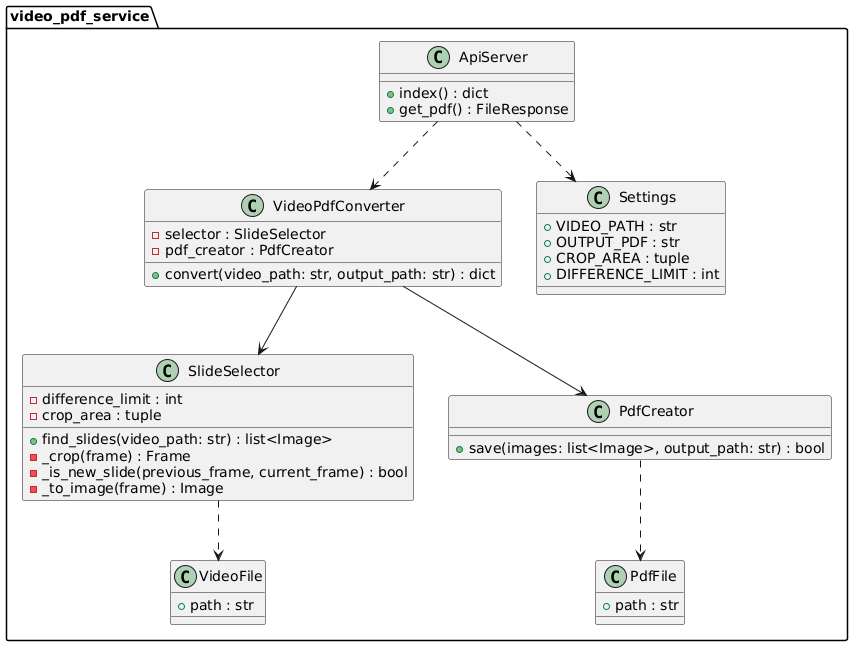

The diagram above was rendered by PlantUML. Its source (embedded in the PNG):
@startuml
skinparam shadowing false

package "video_pdf_service" {

class VideoPdfConverter {
- selector : SlideSelector
- pdf_creator : PdfCreator
+ convert(video_path: str, output_path: str) : dict
}

class SlideSelector {
- difference_limit : int
- crop_area : tuple
+ find_slides(video_path: str) : list<Image>
- _crop(frame) : Frame
- _is_new_slide(previous_frame, current_frame) : bool
- _to_image(frame) : Image
}

class PdfCreator {
+ save(images: list<Image>, output_path: str) : bool
}

class ApiServer {
+ index() : dict
+ get_pdf() : FileResponse
}

class Settings {
+ VIDEO_PATH : str
+ OUTPUT_PDF : str
+ CROP_AREA : tuple
+ DIFFERENCE_LIMIT : int
}

class VideoFile {
+ path : str
}

class PdfFile {
+ path : str
}

}

ApiServer ..> VideoPdfConverter
ApiServer ..> Settings
VideoPdfConverter --> SlideSelector
VideoPdfConverter --> PdfCreator
SlideSelector ..> VideoFile
PdfCreator ..> PdfFile
@enduml